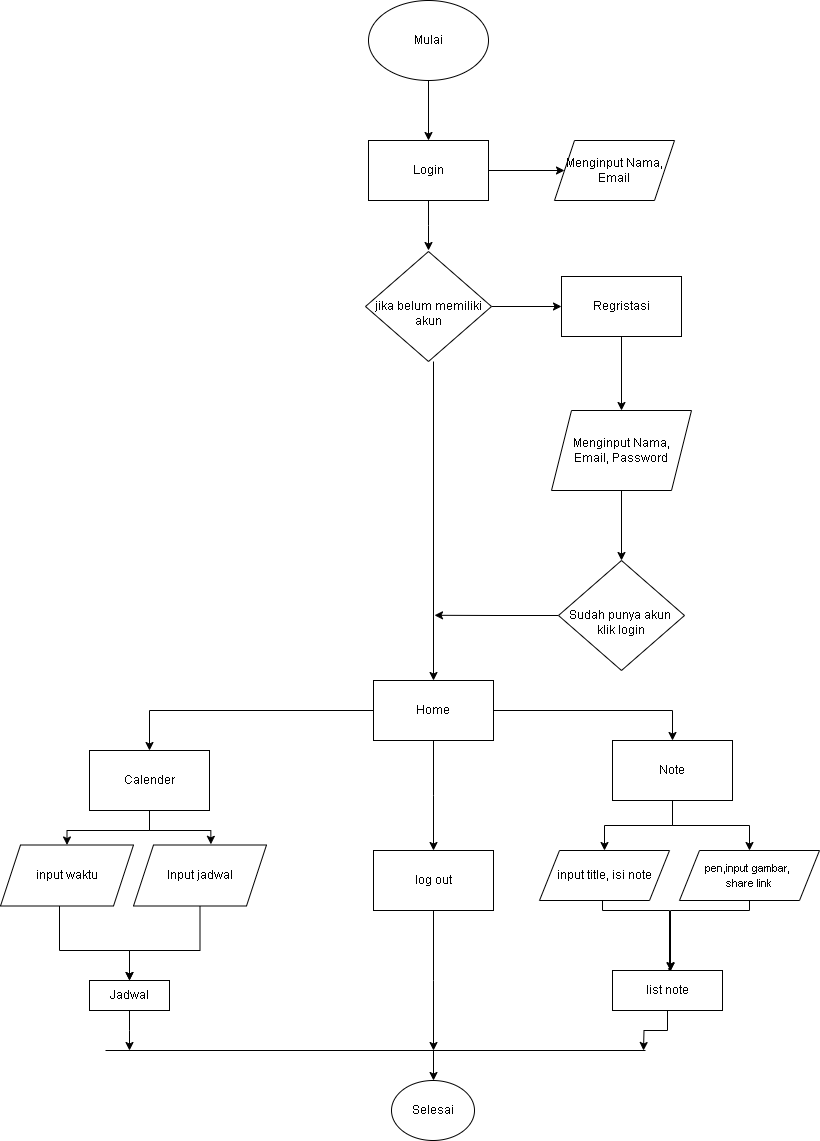

The diagram above was exported from draw.io. Its source (the exported page's mxGraphModel, read from the mxfile embedded in the PNG):
<mxGraphModel dx="2257" dy="917" grid="1" gridSize="10" guides="1" tooltips="1" connect="1" arrows="1" fold="1" page="1" pageScale="1" pageWidth="827" pageHeight="1169" math="0" shadow="0">
  <root>
    <mxCell id="0" />
    <mxCell id="1" parent="0" />
    <mxCell id="-9sEbEfNuoOiC4gAL6c--50" style="edgeStyle=orthogonalEdgeStyle;rounded=0;orthogonalLoop=1;jettySize=auto;html=1;entryX=0.5;entryY=0;entryDx=0;entryDy=0;" parent="1" source="_7FOiPCJI2abmGHj1Tfg-1" target="_7FOiPCJI2abmGHj1Tfg-3" edge="1">
      <mxGeometry relative="1" as="geometry" />
    </mxCell>
    <mxCell id="_7FOiPCJI2abmGHj1Tfg-1" value="Mulai" style="ellipse;whiteSpace=wrap;html=1;" parent="1" vertex="1">
      <mxGeometry x="373" y="20" width="120" height="80" as="geometry" />
    </mxCell>
    <mxCell id="-9sEbEfNuoOiC4gAL6c--51" style="edgeStyle=orthogonalEdgeStyle;rounded=0;orthogonalLoop=1;jettySize=auto;html=1;" parent="1" source="_7FOiPCJI2abmGHj1Tfg-3" edge="1">
      <mxGeometry relative="1" as="geometry">
        <mxPoint x="433" y="270" as="targetPoint" />
      </mxGeometry>
    </mxCell>
    <mxCell id="-9sEbEfNuoOiC4gAL6c--52" style="edgeStyle=orthogonalEdgeStyle;rounded=0;orthogonalLoop=1;jettySize=auto;html=1;" parent="1" source="_7FOiPCJI2abmGHj1Tfg-3" target="_7FOiPCJI2abmGHj1Tfg-48" edge="1">
      <mxGeometry relative="1" as="geometry" />
    </mxCell>
    <mxCell id="_7FOiPCJI2abmGHj1Tfg-3" value="Login" style="rounded=0;whiteSpace=wrap;html=1;" parent="1" vertex="1">
      <mxGeometry x="373" y="160" width="120" height="60" as="geometry" />
    </mxCell>
    <mxCell id="-9sEbEfNuoOiC4gAL6c--53" style="edgeStyle=orthogonalEdgeStyle;rounded=0;orthogonalLoop=1;jettySize=auto;html=1;entryX=0;entryY=0.5;entryDx=0;entryDy=0;" parent="1" source="_7FOiPCJI2abmGHj1Tfg-9" target="_7FOiPCJI2abmGHj1Tfg-11" edge="1">
      <mxGeometry relative="1" as="geometry" />
    </mxCell>
    <mxCell id="Z03EZhHkGojlYbie7xSK-1" style="edgeStyle=orthogonalEdgeStyle;rounded=0;orthogonalLoop=1;jettySize=auto;html=1;" edge="1" parent="1">
      <mxGeometry relative="1" as="geometry">
        <mxPoint x="438" y="700" as="targetPoint" />
        <mxPoint x="438" y="381" as="sourcePoint" />
      </mxGeometry>
    </mxCell>
    <mxCell id="_7FOiPCJI2abmGHj1Tfg-9" value="&lt;br&gt;jika belum memiliki akun" style="rhombus;whiteSpace=wrap;html=1;" parent="1" vertex="1">
      <mxGeometry x="370" y="271" width="126" height="110" as="geometry" />
    </mxCell>
    <mxCell id="-9sEbEfNuoOiC4gAL6c--54" style="edgeStyle=orthogonalEdgeStyle;rounded=0;orthogonalLoop=1;jettySize=auto;html=1;entryX=0.5;entryY=0;entryDx=0;entryDy=0;" parent="1" source="_7FOiPCJI2abmGHj1Tfg-11" target="_7FOiPCJI2abmGHj1Tfg-13" edge="1">
      <mxGeometry relative="1" as="geometry" />
    </mxCell>
    <mxCell id="_7FOiPCJI2abmGHj1Tfg-11" value="Regristasi" style="rounded=0;whiteSpace=wrap;html=1;" parent="1" vertex="1">
      <mxGeometry x="566" y="296" width="120" height="60" as="geometry" />
    </mxCell>
    <mxCell id="-9sEbEfNuoOiC4gAL6c--55" style="edgeStyle=orthogonalEdgeStyle;rounded=0;orthogonalLoop=1;jettySize=auto;html=1;" parent="1" source="_7FOiPCJI2abmGHj1Tfg-13" target="_7FOiPCJI2abmGHj1Tfg-14" edge="1">
      <mxGeometry relative="1" as="geometry" />
    </mxCell>
    <mxCell id="_7FOiPCJI2abmGHj1Tfg-13" value="Menginput Nama, &lt;br&gt;Email, Password" style="shape=parallelogram;perimeter=parallelogramPerimeter;whiteSpace=wrap;html=1;fixedSize=1;" parent="1" vertex="1">
      <mxGeometry x="556" y="430" width="140" height="80" as="geometry" />
    </mxCell>
    <mxCell id="Z03EZhHkGojlYbie7xSK-2" style="edgeStyle=orthogonalEdgeStyle;rounded=0;orthogonalLoop=1;jettySize=auto;html=1;exitX=0;exitY=0.5;exitDx=0;exitDy=0;" edge="1" parent="1" source="_7FOiPCJI2abmGHj1Tfg-14">
      <mxGeometry relative="1" as="geometry">
        <mxPoint x="439" y="634.7931034482759" as="targetPoint" />
      </mxGeometry>
    </mxCell>
    <mxCell id="_7FOiPCJI2abmGHj1Tfg-14" value="&lt;br&gt;Sudah punya akun&amp;nbsp;&lt;br&gt;klik login" style="rhombus;whiteSpace=wrap;html=1;" parent="1" vertex="1">
      <mxGeometry x="563" y="580" width="126" height="110" as="geometry" />
    </mxCell>
    <mxCell id="-9sEbEfNuoOiC4gAL6c--4" style="edgeStyle=orthogonalEdgeStyle;rounded=0;orthogonalLoop=1;jettySize=auto;html=1;entryX=0.5;entryY=0;entryDx=0;entryDy=0;" parent="1" source="_7FOiPCJI2abmGHj1Tfg-24" target="_7FOiPCJI2abmGHj1Tfg-29" edge="1">
      <mxGeometry relative="1" as="geometry" />
    </mxCell>
    <mxCell id="-9sEbEfNuoOiC4gAL6c--5" style="edgeStyle=orthogonalEdgeStyle;rounded=0;orthogonalLoop=1;jettySize=auto;html=1;exitX=0;exitY=0.5;exitDx=0;exitDy=0;" parent="1" source="_7FOiPCJI2abmGHj1Tfg-24" target="_7FOiPCJI2abmGHj1Tfg-30" edge="1">
      <mxGeometry relative="1" as="geometry" />
    </mxCell>
    <mxCell id="Z03EZhHkGojlYbie7xSK-3" style="edgeStyle=orthogonalEdgeStyle;rounded=0;orthogonalLoop=1;jettySize=auto;html=1;" edge="1" parent="1" source="_7FOiPCJI2abmGHj1Tfg-24">
      <mxGeometry relative="1" as="geometry">
        <mxPoint x="438" y="870" as="targetPoint" />
      </mxGeometry>
    </mxCell>
    <mxCell id="_7FOiPCJI2abmGHj1Tfg-24" value="Home" style="rounded=0;whiteSpace=wrap;html=1;" parent="1" vertex="1">
      <mxGeometry x="378" y="700" width="120" height="60" as="geometry" />
    </mxCell>
    <mxCell id="-9sEbEfNuoOiC4gAL6c--45" style="edgeStyle=orthogonalEdgeStyle;rounded=0;orthogonalLoop=1;jettySize=auto;html=1;exitX=0.5;exitY=1;exitDx=0;exitDy=0;entryX=0.5;entryY=0;entryDx=0;entryDy=0;" parent="1" source="_7FOiPCJI2abmGHj1Tfg-29" target="-9sEbEfNuoOiC4gAL6c--44" edge="1">
      <mxGeometry relative="1" as="geometry" />
    </mxCell>
    <mxCell id="-9sEbEfNuoOiC4gAL6c--46" style="edgeStyle=orthogonalEdgeStyle;rounded=0;orthogonalLoop=1;jettySize=auto;html=1;exitX=0.5;exitY=1;exitDx=0;exitDy=0;" parent="1" source="_7FOiPCJI2abmGHj1Tfg-29" target="-9sEbEfNuoOiC4gAL6c--20" edge="1">
      <mxGeometry relative="1" as="geometry" />
    </mxCell>
    <mxCell id="_7FOiPCJI2abmGHj1Tfg-29" value="Note" style="rounded=0;whiteSpace=wrap;html=1;" parent="1" vertex="1">
      <mxGeometry x="617" y="760" width="120" height="60" as="geometry" />
    </mxCell>
    <mxCell id="-9sEbEfNuoOiC4gAL6c--8" style="edgeStyle=orthogonalEdgeStyle;rounded=0;orthogonalLoop=1;jettySize=auto;html=1;exitX=0.5;exitY=1;exitDx=0;exitDy=0;entryX=0.5;entryY=0;entryDx=0;entryDy=0;" parent="1" source="_7FOiPCJI2abmGHj1Tfg-30" target="_7FOiPCJI2abmGHj1Tfg-52" edge="1">
      <mxGeometry relative="1" as="geometry">
        <Array as="points">
          <mxPoint x="154" y="850" />
          <mxPoint x="72" y="850" />
        </Array>
      </mxGeometry>
    </mxCell>
    <mxCell id="_7FOiPCJI2abmGHj1Tfg-30" value="Calender" style="rounded=0;whiteSpace=wrap;html=1;" parent="1" vertex="1">
      <mxGeometry x="94" y="770" width="120" height="60" as="geometry" />
    </mxCell>
    <mxCell id="-9sEbEfNuoOiC4gAL6c--14" style="edgeStyle=orthogonalEdgeStyle;rounded=0;orthogonalLoop=1;jettySize=auto;html=1;exitX=0.5;exitY=1;exitDx=0;exitDy=0;" parent="1" source="_7FOiPCJI2abmGHj1Tfg-34" edge="1" target="-9sEbEfNuoOiC4gAL6c--39">
      <mxGeometry relative="1" as="geometry">
        <mxPoint x="134" y="1150" as="targetPoint" />
        <Array as="points">
          <mxPoint x="204" y="970" />
          <mxPoint x="134" y="970" />
        </Array>
      </mxGeometry>
    </mxCell>
    <mxCell id="_7FOiPCJI2abmGHj1Tfg-34" value="Input jadwal" style="shape=parallelogram;perimeter=parallelogramPerimeter;whiteSpace=wrap;html=1;fixedSize=1;" parent="1" vertex="1">
      <mxGeometry x="138" y="864.5" width="133" height="61" as="geometry" />
    </mxCell>
    <mxCell id="_7FOiPCJI2abmGHj1Tfg-47" value="Selesai" style="ellipse;whiteSpace=wrap;html=1;" parent="1" vertex="1">
      <mxGeometry x="396" y="1100" width="83" height="60" as="geometry" />
    </mxCell>
    <mxCell id="_7FOiPCJI2abmGHj1Tfg-48" value="Menginput Nama, Email" style="shape=parallelogram;perimeter=parallelogramPerimeter;whiteSpace=wrap;html=1;fixedSize=1;" parent="1" vertex="1">
      <mxGeometry x="559" y="160" width="120" height="60" as="geometry" />
    </mxCell>
    <mxCell id="-9sEbEfNuoOiC4gAL6c--13" style="edgeStyle=orthogonalEdgeStyle;rounded=0;orthogonalLoop=1;jettySize=auto;html=1;" parent="1" source="_7FOiPCJI2abmGHj1Tfg-52" edge="1" target="-9sEbEfNuoOiC4gAL6c--39">
      <mxGeometry relative="1" as="geometry">
        <mxPoint x="116.48999999999977" y="1064.5" as="targetPoint" />
        <mxPoint x="64.00162790697664" y="850" as="sourcePoint" />
        <Array as="points">
          <mxPoint x="64" y="970" />
          <mxPoint x="134" y="970" />
        </Array>
      </mxGeometry>
    </mxCell>
    <mxCell id="_7FOiPCJI2abmGHj1Tfg-52" value="input waktu" style="shape=parallelogram;perimeter=parallelogramPerimeter;whiteSpace=wrap;html=1;fixedSize=1;" parent="1" vertex="1">
      <mxGeometry x="5" y="864.5" width="133" height="61" as="geometry" />
    </mxCell>
    <mxCell id="-9sEbEfNuoOiC4gAL6c--7" style="edgeStyle=orthogonalEdgeStyle;rounded=0;orthogonalLoop=1;jettySize=auto;html=1;exitX=0.5;exitY=1;exitDx=0;exitDy=0;entryX=0.582;entryY=-0.011;entryDx=0;entryDy=0;entryPerimeter=0;" parent="1" source="_7FOiPCJI2abmGHj1Tfg-30" target="_7FOiPCJI2abmGHj1Tfg-34" edge="1">
      <mxGeometry relative="1" as="geometry" />
    </mxCell>
    <mxCell id="Z03EZhHkGojlYbie7xSK-4" style="edgeStyle=orthogonalEdgeStyle;rounded=0;orthogonalLoop=1;jettySize=auto;html=1;" edge="1" parent="1" source="-9sEbEfNuoOiC4gAL6c--17">
      <mxGeometry relative="1" as="geometry">
        <mxPoint x="438" y="1070" as="targetPoint" />
      </mxGeometry>
    </mxCell>
    <mxCell id="-9sEbEfNuoOiC4gAL6c--17" value="log out" style="rounded=0;whiteSpace=wrap;html=1;" parent="1" vertex="1">
      <mxGeometry x="378" y="870" width="120" height="60" as="geometry" />
    </mxCell>
    <mxCell id="-9sEbEfNuoOiC4gAL6c--47" style="edgeStyle=orthogonalEdgeStyle;rounded=0;orthogonalLoop=1;jettySize=auto;html=1;exitX=0.5;exitY=1;exitDx=0;exitDy=0;entryX=0.547;entryY=0.013;entryDx=0;entryDy=0;entryPerimeter=0;" parent="1" edge="1">
      <mxGeometry relative="1" as="geometry">
        <mxPoint x="675.1699999999998" y="990.52" as="targetPoint" />
        <mxPoint x="607" y="920" as="sourcePoint" />
        <Array as="points">
          <mxPoint x="607" y="930" />
          <mxPoint x="674" y="930" />
          <mxPoint x="674" y="990" />
          <mxPoint x="673" y="990" />
          <mxPoint x="673" y="988" />
          <mxPoint x="675" y="988" />
        </Array>
      </mxGeometry>
    </mxCell>
    <mxCell id="-9sEbEfNuoOiC4gAL6c--20" value="input title, isi note" style="shape=parallelogram;perimeter=parallelogramPerimeter;whiteSpace=wrap;html=1;fixedSize=1;" parent="1" vertex="1">
      <mxGeometry x="544" y="870" width="130" height="50" as="geometry" />
    </mxCell>
    <mxCell id="-9sEbEfNuoOiC4gAL6c--37" value="" style="endArrow=none;html=1;rounded=0;" parent="1" edge="1">
      <mxGeometry width="50" height="50" relative="1" as="geometry">
        <mxPoint x="110" y="1070" as="sourcePoint" />
        <mxPoint x="650" y="1070" as="targetPoint" />
      </mxGeometry>
    </mxCell>
    <mxCell id="-9sEbEfNuoOiC4gAL6c--38" value="" style="endArrow=classic;html=1;rounded=0;" parent="1" edge="1">
      <mxGeometry width="50" height="50" relative="1" as="geometry">
        <mxPoint x="438" y="1070" as="sourcePoint" />
        <mxPoint x="438" y="1100" as="targetPoint" />
      </mxGeometry>
    </mxCell>
    <mxCell id="Z03EZhHkGojlYbie7xSK-6" style="edgeStyle=orthogonalEdgeStyle;rounded=0;orthogonalLoop=1;jettySize=auto;html=1;" edge="1" parent="1" source="-9sEbEfNuoOiC4gAL6c--39">
      <mxGeometry relative="1" as="geometry">
        <mxPoint x="134" y="1070" as="targetPoint" />
      </mxGeometry>
    </mxCell>
    <mxCell id="-9sEbEfNuoOiC4gAL6c--39" value="Jadwal" style="rounded=0;whiteSpace=wrap;html=1;" parent="1" vertex="1">
      <mxGeometry x="94" y="1000" width="80" height="30" as="geometry" />
    </mxCell>
    <mxCell id="Z03EZhHkGojlYbie7xSK-5" style="edgeStyle=orthogonalEdgeStyle;rounded=0;orthogonalLoop=1;jettySize=auto;html=1;" edge="1" parent="1" source="-9sEbEfNuoOiC4gAL6c--41">
      <mxGeometry relative="1" as="geometry">
        <mxPoint x="648" y="1070" as="targetPoint" />
      </mxGeometry>
    </mxCell>
    <mxCell id="-9sEbEfNuoOiC4gAL6c--41" value="list note" style="rounded=0;whiteSpace=wrap;html=1;" parent="1" vertex="1">
      <mxGeometry x="617" y="990" width="110" height="40" as="geometry" />
    </mxCell>
    <mxCell id="-9sEbEfNuoOiC4gAL6c--48" style="edgeStyle=orthogonalEdgeStyle;rounded=0;orthogonalLoop=1;jettySize=auto;html=1;exitX=0.5;exitY=1;exitDx=0;exitDy=0;" parent="1" edge="1" target="-9sEbEfNuoOiC4gAL6c--41">
      <mxGeometry relative="1" as="geometry">
        <mxPoint x="674" y="1130" as="targetPoint" />
        <mxPoint x="754" y="910" as="sourcePoint" />
        <Array as="points">
          <mxPoint x="754" y="930" />
          <mxPoint x="675" y="930" />
        </Array>
      </mxGeometry>
    </mxCell>
    <mxCell id="-9sEbEfNuoOiC4gAL6c--44" value="&lt;font style=&quot;font-size: 11px;&quot;&gt;pen,input gambar&lt;/font&gt;&lt;span style=&quot;font-size: 11px; background-color: initial;&quot;&gt;,&amp;nbsp;&lt;/span&gt;&lt;div&gt;&lt;span style=&quot;font-size: 11px; background-color: initial;&quot;&gt;share link&lt;/span&gt;&lt;/div&gt;" style="shape=parallelogram;perimeter=parallelogramPerimeter;whiteSpace=wrap;html=1;fixedSize=1;" parent="1" vertex="1">
      <mxGeometry x="684" y="870" width="140" height="50" as="geometry" />
    </mxCell>
  </root>
</mxGraphModel>